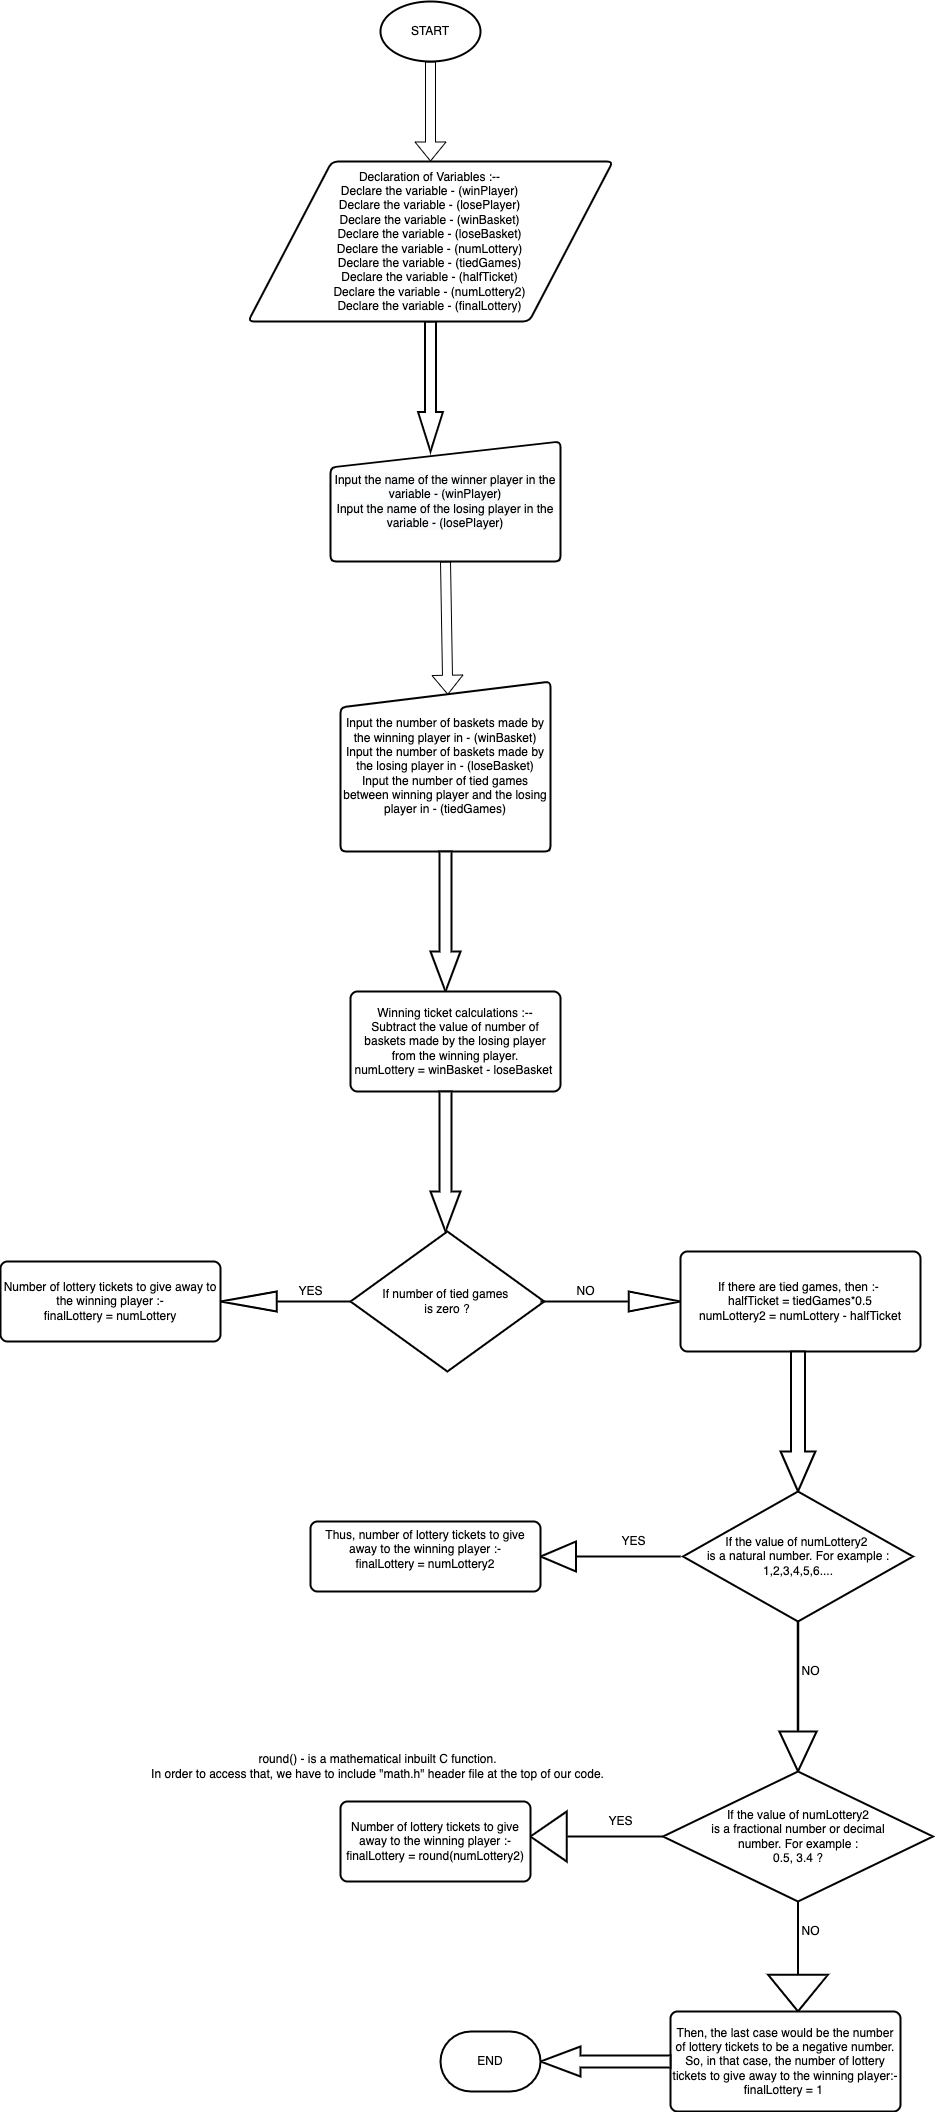

The diagram above was exported from draw.io. Its source (the exported page's mxGraphModel, read from the mxfile embedded in the PNG):
<mxGraphModel dx="1710" dy="549" grid="1" gridSize="10" guides="1" tooltips="1" connect="1" arrows="1" fold="1" page="1" pageScale="1" pageWidth="850" pageHeight="1100" math="0" shadow="0">
  <root>
    <mxCell id="0" />
    <mxCell id="1" parent="0" />
    <mxCell id="fOAYE0jwBQwfdrHxt3GF-1" value="START" style="strokeWidth=2;html=1;shape=mxgraph.flowchart.start_1;whiteSpace=wrap;" vertex="1" parent="1">
      <mxGeometry x="310" y="40" width="100" height="60" as="geometry" />
    </mxCell>
    <mxCell id="fOAYE0jwBQwfdrHxt3GF-2" value="" style="shape=flexArrow;endArrow=classic;html=1;rounded=0;exitX=0.5;exitY=1;exitDx=0;exitDy=0;exitPerimeter=0;" edge="1" parent="1" source="fOAYE0jwBQwfdrHxt3GF-1">
      <mxGeometry width="50" height="50" relative="1" as="geometry">
        <mxPoint x="400" y="340" as="sourcePoint" />
        <mxPoint x="360" y="200" as="targetPoint" />
      </mxGeometry>
    </mxCell>
    <mxCell id="fOAYE0jwBQwfdrHxt3GF-4" value="" style="verticalLabelPosition=bottom;verticalAlign=top;html=1;strokeWidth=2;shape=mxgraph.arrows2.arrow;dy=0.56;dx=39.5;notch=0;direction=south;" vertex="1" parent="1">
      <mxGeometry x="347.5" y="360" width="25" height="130" as="geometry" />
    </mxCell>
    <mxCell id="fOAYE0jwBQwfdrHxt3GF-7" value="&lt;meta charset=&quot;utf-8&quot;&gt;&lt;span style=&quot;color: rgb(0, 0, 0); font-family: Helvetica; font-size: 12px; font-style: normal; font-variant-ligatures: normal; font-variant-caps: normal; font-weight: 400; letter-spacing: normal; orphans: 2; text-align: center; text-indent: 0px; text-transform: none; widows: 2; word-spacing: 0px; -webkit-text-stroke-width: 0px; background-color: rgb(248, 249, 250); text-decoration-thickness: initial; text-decoration-style: initial; text-decoration-color: initial; float: none; display: inline !important;&quot;&gt;Input the name of the winner player in the variable - (winPlayer)&lt;/span&gt;&lt;br style=&quot;color: rgb(0, 0, 0); font-family: Helvetica; font-size: 12px; font-style: normal; font-variant-ligatures: normal; font-variant-caps: normal; font-weight: 400; letter-spacing: normal; orphans: 2; text-align: center; text-indent: 0px; text-transform: none; widows: 2; word-spacing: 0px; -webkit-text-stroke-width: 0px; background-color: rgb(248, 249, 250); text-decoration-thickness: initial; text-decoration-style: initial; text-decoration-color: initial;&quot;&gt;&lt;span style=&quot;color: rgb(0, 0, 0); font-family: Helvetica; font-size: 12px; font-style: normal; font-variant-ligatures: normal; font-variant-caps: normal; font-weight: 400; letter-spacing: normal; orphans: 2; text-align: center; text-indent: 0px; text-transform: none; widows: 2; word-spacing: 0px; -webkit-text-stroke-width: 0px; background-color: rgb(248, 249, 250); text-decoration-thickness: initial; text-decoration-style: initial; text-decoration-color: initial; float: none; display: inline !important;&quot;&gt;Input the name of the losing player in the variable - (losePlayer)&lt;/span&gt;" style="html=1;strokeWidth=2;shape=manualInput;whiteSpace=wrap;rounded=1;size=26;arcSize=11;" vertex="1" parent="1">
      <mxGeometry x="260" y="480" width="230" height="120" as="geometry" />
    </mxCell>
    <mxCell id="fOAYE0jwBQwfdrHxt3GF-8" value="" style="shape=flexArrow;endArrow=classic;html=1;rounded=0;exitX=0.5;exitY=1;exitDx=0;exitDy=0;entryX=0.511;entryY=0.078;entryDx=0;entryDy=0;entryPerimeter=0;" edge="1" parent="1" source="fOAYE0jwBQwfdrHxt3GF-7" target="fOAYE0jwBQwfdrHxt3GF-10">
      <mxGeometry width="50" height="50" relative="1" as="geometry">
        <mxPoint x="400" y="560" as="sourcePoint" />
        <mxPoint x="365" y="680" as="targetPoint" />
      </mxGeometry>
    </mxCell>
    <mxCell id="fOAYE0jwBQwfdrHxt3GF-10" value="Input the number of baskets made by the winning player in - (winBasket)&lt;br&gt;Input the number of baskets made by the losing player in - (loseBasket)&lt;br&gt;Input the number of tied games between winning player and the losing player in - (tiedGames)" style="html=1;strokeWidth=2;shape=manualInput;whiteSpace=wrap;rounded=1;size=26;arcSize=11;" vertex="1" parent="1">
      <mxGeometry x="270" y="720" width="210" height="170" as="geometry" />
    </mxCell>
    <mxCell id="fOAYE0jwBQwfdrHxt3GF-11" value="Declaration of Variables :--&lt;br&gt;Declare the variable - (winPlayer)&lt;br&gt;Declare the variable - (losePlayer)&lt;br&gt;Declare the variable - (winBasket)&lt;br&gt;Declare the variable - (loseBasket)&lt;br&gt;Declare the variable - (numLottery)&lt;br&gt;Declare the variable - (tiedGames)&lt;br&gt;Declare the variable - (halfTicket)&lt;br&gt;Declare the variable - (numLottery2)&lt;br&gt;Declare the variable - (finalLottery)" style="shape=parallelogram;html=1;strokeWidth=2;perimeter=parallelogramPerimeter;whiteSpace=wrap;rounded=1;arcSize=12;size=0.23;" vertex="1" parent="1">
      <mxGeometry x="177.5" y="200" width="365" height="160" as="geometry" />
    </mxCell>
    <mxCell id="fOAYE0jwBQwfdrHxt3GF-13" value="" style="verticalLabelPosition=bottom;verticalAlign=top;html=1;strokeWidth=2;shape=mxgraph.arrows2.arrow;dy=0.6;dx=40;notch=0;direction=south;" vertex="1" parent="1">
      <mxGeometry x="360" y="890" width="30" height="140" as="geometry" />
    </mxCell>
    <mxCell id="fOAYE0jwBQwfdrHxt3GF-14" value="Winning ticket calculations :--&lt;br&gt;Subtract the value of number of baskets made by the losing player from the winning player.&lt;br&gt;numLottery = winBasket - loseBasket&amp;nbsp;" style="rounded=1;whiteSpace=wrap;html=1;absoluteArcSize=1;arcSize=14;strokeWidth=2;" vertex="1" parent="1">
      <mxGeometry x="280" y="1030" width="210" height="100" as="geometry" />
    </mxCell>
    <mxCell id="fOAYE0jwBQwfdrHxt3GF-17" value="" style="verticalLabelPosition=bottom;verticalAlign=top;html=1;strokeWidth=2;shape=mxgraph.arrows2.arrow;dy=0.6;dx=40;notch=0;direction=south;" vertex="1" parent="1">
      <mxGeometry x="360" y="1130" width="30" height="140" as="geometry" />
    </mxCell>
    <mxCell id="fOAYE0jwBQwfdrHxt3GF-18" value="If number of tied games&amp;nbsp;&lt;br&gt;is zero ?" style="strokeWidth=2;html=1;shape=mxgraph.flowchart.decision;whiteSpace=wrap;" vertex="1" parent="1">
      <mxGeometry x="280" y="1270" width="193.75" height="140" as="geometry" />
    </mxCell>
    <mxCell id="fOAYE0jwBQwfdrHxt3GF-19" value="" style="verticalLabelPosition=bottom;verticalAlign=top;html=1;strokeWidth=2;shape=mxgraph.arrows2.arrow;dy=1;dx=51.82;notch=0;" vertex="1" parent="1">
      <mxGeometry x="470" y="1330" width="140" height="20" as="geometry" />
    </mxCell>
    <mxCell id="fOAYE0jwBQwfdrHxt3GF-20" value="" style="verticalLabelPosition=bottom;verticalAlign=top;html=1;strokeWidth=2;shape=mxgraph.arrows2.arrow;dy=1;dx=56.36;notch=0;direction=west;" vertex="1" parent="1">
      <mxGeometry x="150" y="1330" width="130" height="20" as="geometry" />
    </mxCell>
    <mxCell id="fOAYE0jwBQwfdrHxt3GF-21" value="YES" style="text;html=1;align=center;verticalAlign=middle;resizable=0;points=[];autosize=1;strokeColor=none;fillColor=none;" vertex="1" parent="1">
      <mxGeometry x="220" y="1320" width="40" height="20" as="geometry" />
    </mxCell>
    <mxCell id="fOAYE0jwBQwfdrHxt3GF-22" value="NO" style="text;html=1;align=center;verticalAlign=middle;resizable=0;points=[];autosize=1;strokeColor=none;fillColor=none;" vertex="1" parent="1">
      <mxGeometry x="500" y="1320" width="30" height="20" as="geometry" />
    </mxCell>
    <mxCell id="fOAYE0jwBQwfdrHxt3GF-26" value="Number of lottery tickets to give away to the winning player :-&lt;br&gt;finalLottery = numLottery" style="rounded=1;whiteSpace=wrap;html=1;absoluteArcSize=1;arcSize=14;strokeWidth=2;" vertex="1" parent="1">
      <mxGeometry x="-70" y="1300" width="220" height="80" as="geometry" />
    </mxCell>
    <mxCell id="fOAYE0jwBQwfdrHxt3GF-27" value="If there are tied games, then :-&amp;nbsp;&lt;br&gt;halfTicket = tiedGames*0.5&lt;br&gt;numLottery2 = numLottery - halfTicket" style="rounded=1;whiteSpace=wrap;html=1;absoluteArcSize=1;arcSize=14;strokeWidth=2;" vertex="1" parent="1">
      <mxGeometry x="610" y="1290" width="240" height="100" as="geometry" />
    </mxCell>
    <mxCell id="fOAYE0jwBQwfdrHxt3GF-28" value="" style="verticalLabelPosition=bottom;verticalAlign=top;html=1;strokeWidth=2;shape=mxgraph.arrows2.arrow;dy=0.6;dx=40;notch=0;direction=south;" vertex="1" parent="1">
      <mxGeometry x="710" y="1390" width="35" height="140" as="geometry" />
    </mxCell>
    <mxCell id="fOAYE0jwBQwfdrHxt3GF-29" value="If the value of numLottery2&amp;nbsp;&lt;br&gt;is a natural number. For example :&lt;br&gt;1,2,3,4,5,6...." style="strokeWidth=2;html=1;shape=mxgraph.flowchart.decision;whiteSpace=wrap;" vertex="1" parent="1">
      <mxGeometry x="612.5" y="1530" width="230" height="130" as="geometry" />
    </mxCell>
    <mxCell id="fOAYE0jwBQwfdrHxt3GF-30" value="" style="verticalLabelPosition=bottom;verticalAlign=top;html=1;strokeWidth=2;shape=mxgraph.arrows2.arrow;dy=1;dx=35.45;notch=0;direction=west;" vertex="1" parent="1">
      <mxGeometry x="470" y="1580" width="140" height="30" as="geometry" />
    </mxCell>
    <mxCell id="fOAYE0jwBQwfdrHxt3GF-31" value="YES" style="text;html=1;align=center;verticalAlign=middle;resizable=0;points=[];autosize=1;strokeColor=none;fillColor=none;" vertex="1" parent="1">
      <mxGeometry x="542.5" y="1570" width="40" height="20" as="geometry" />
    </mxCell>
    <mxCell id="fOAYE0jwBQwfdrHxt3GF-32" value="&lt;span style=&quot;&quot;&gt;Thus, number of lottery tickets to give away to the winning player :-&lt;br&gt;finalLottery = numLottery2&lt;/span&gt;&lt;br style=&quot;&quot;&gt;&lt;span style=&quot;&quot;&gt;&amp;nbsp;&lt;/span&gt;" style="rounded=1;whiteSpace=wrap;html=1;absoluteArcSize=1;arcSize=14;strokeWidth=2;" vertex="1" parent="1">
      <mxGeometry x="240" y="1560" width="230" height="70" as="geometry" />
    </mxCell>
    <mxCell id="fOAYE0jwBQwfdrHxt3GF-33" value="" style="verticalLabelPosition=bottom;verticalAlign=top;html=1;strokeWidth=2;shape=mxgraph.arrows2.arrow;dy=0.99;dx=40;notch=0;direction=south;" vertex="1" parent="1">
      <mxGeometry x="708.75" y="1660" width="37.5" height="150" as="geometry" />
    </mxCell>
    <mxCell id="fOAYE0jwBQwfdrHxt3GF-34" value="NO" style="text;html=1;align=center;verticalAlign=middle;resizable=0;points=[];autosize=1;strokeColor=none;fillColor=none;" vertex="1" parent="1">
      <mxGeometry x="725" y="1700" width="30" height="20" as="geometry" />
    </mxCell>
    <mxCell id="fOAYE0jwBQwfdrHxt3GF-37" value="If the value of numLottery2&lt;br&gt;is a fractional number or decimal&lt;br&gt;number. For example :&lt;br&gt;0.5, 3.4 ?" style="strokeWidth=2;html=1;shape=mxgraph.flowchart.decision;whiteSpace=wrap;" vertex="1" parent="1">
      <mxGeometry x="592.5" y="1810" width="270" height="130" as="geometry" />
    </mxCell>
    <mxCell id="fOAYE0jwBQwfdrHxt3GF-38" value="" style="verticalLabelPosition=bottom;verticalAlign=top;html=1;strokeWidth=2;shape=mxgraph.arrows2.arrow;dy=1;dx=36.36;notch=0;direction=west;" vertex="1" parent="1">
      <mxGeometry x="460" y="1850" width="132.5" height="50" as="geometry" />
    </mxCell>
    <mxCell id="fOAYE0jwBQwfdrHxt3GF-39" value="YES" style="text;html=1;align=center;verticalAlign=middle;resizable=0;points=[];autosize=1;strokeColor=none;fillColor=none;" vertex="1" parent="1">
      <mxGeometry x="530" y="1850" width="40" height="20" as="geometry" />
    </mxCell>
    <mxCell id="fOAYE0jwBQwfdrHxt3GF-40" value="&lt;span style=&quot;&quot;&gt;Number of lottery tickets to give away to the winning player :- finalLottery = round(numLottery2)&lt;/span&gt;" style="rounded=1;whiteSpace=wrap;html=1;absoluteArcSize=1;arcSize=14;strokeWidth=2;" vertex="1" parent="1">
      <mxGeometry x="270" y="1840" width="190" height="80" as="geometry" />
    </mxCell>
    <mxCell id="fOAYE0jwBQwfdrHxt3GF-41" value="round() - is a mathematical inbuilt C function.&lt;br&gt;In order to access that, we have to include &quot;math.h&quot; header file at the top of our code." style="text;html=1;align=center;verticalAlign=middle;resizable=0;points=[];autosize=1;strokeColor=none;fillColor=none;" vertex="1" parent="1">
      <mxGeometry x="72.5" y="1790" width="470" height="30" as="geometry" />
    </mxCell>
    <mxCell id="fOAYE0jwBQwfdrHxt3GF-46" value="" style="verticalLabelPosition=bottom;verticalAlign=top;html=1;strokeWidth=2;shape=mxgraph.arrows2.arrow;dy=1;dx=36.82;notch=0;direction=south;" vertex="1" parent="1">
      <mxGeometry x="697.5" y="1940" width="60" height="110" as="geometry" />
    </mxCell>
    <mxCell id="fOAYE0jwBQwfdrHxt3GF-47" value="NO" style="text;html=1;align=center;verticalAlign=middle;resizable=0;points=[];autosize=1;strokeColor=none;fillColor=none;" vertex="1" parent="1">
      <mxGeometry x="725" y="1960" width="30" height="20" as="geometry" />
    </mxCell>
    <mxCell id="fOAYE0jwBQwfdrHxt3GF-48" value="Then, the last case would be the number of lottery tickets to be a negative number. So, in that case, the number of lottery tickets to give away to the winning player:-&lt;br&gt;finalLottery = 1&amp;nbsp;" style="rounded=1;whiteSpace=wrap;html=1;absoluteArcSize=1;arcSize=14;strokeWidth=2;" vertex="1" parent="1">
      <mxGeometry x="600" y="2050" width="230" height="100" as="geometry" />
    </mxCell>
    <mxCell id="fOAYE0jwBQwfdrHxt3GF-49" value="" style="verticalLabelPosition=bottom;verticalAlign=top;html=1;strokeWidth=2;shape=mxgraph.arrows2.arrow;dy=0.6;dx=40;notch=0;direction=west;" vertex="1" parent="1">
      <mxGeometry x="470" y="2085" width="130" height="30" as="geometry" />
    </mxCell>
    <mxCell id="fOAYE0jwBQwfdrHxt3GF-50" value="END" style="strokeWidth=2;html=1;shape=mxgraph.flowchart.terminator;whiteSpace=wrap;" vertex="1" parent="1">
      <mxGeometry x="370" y="2070" width="100" height="60" as="geometry" />
    </mxCell>
  </root>
</mxGraphModel>